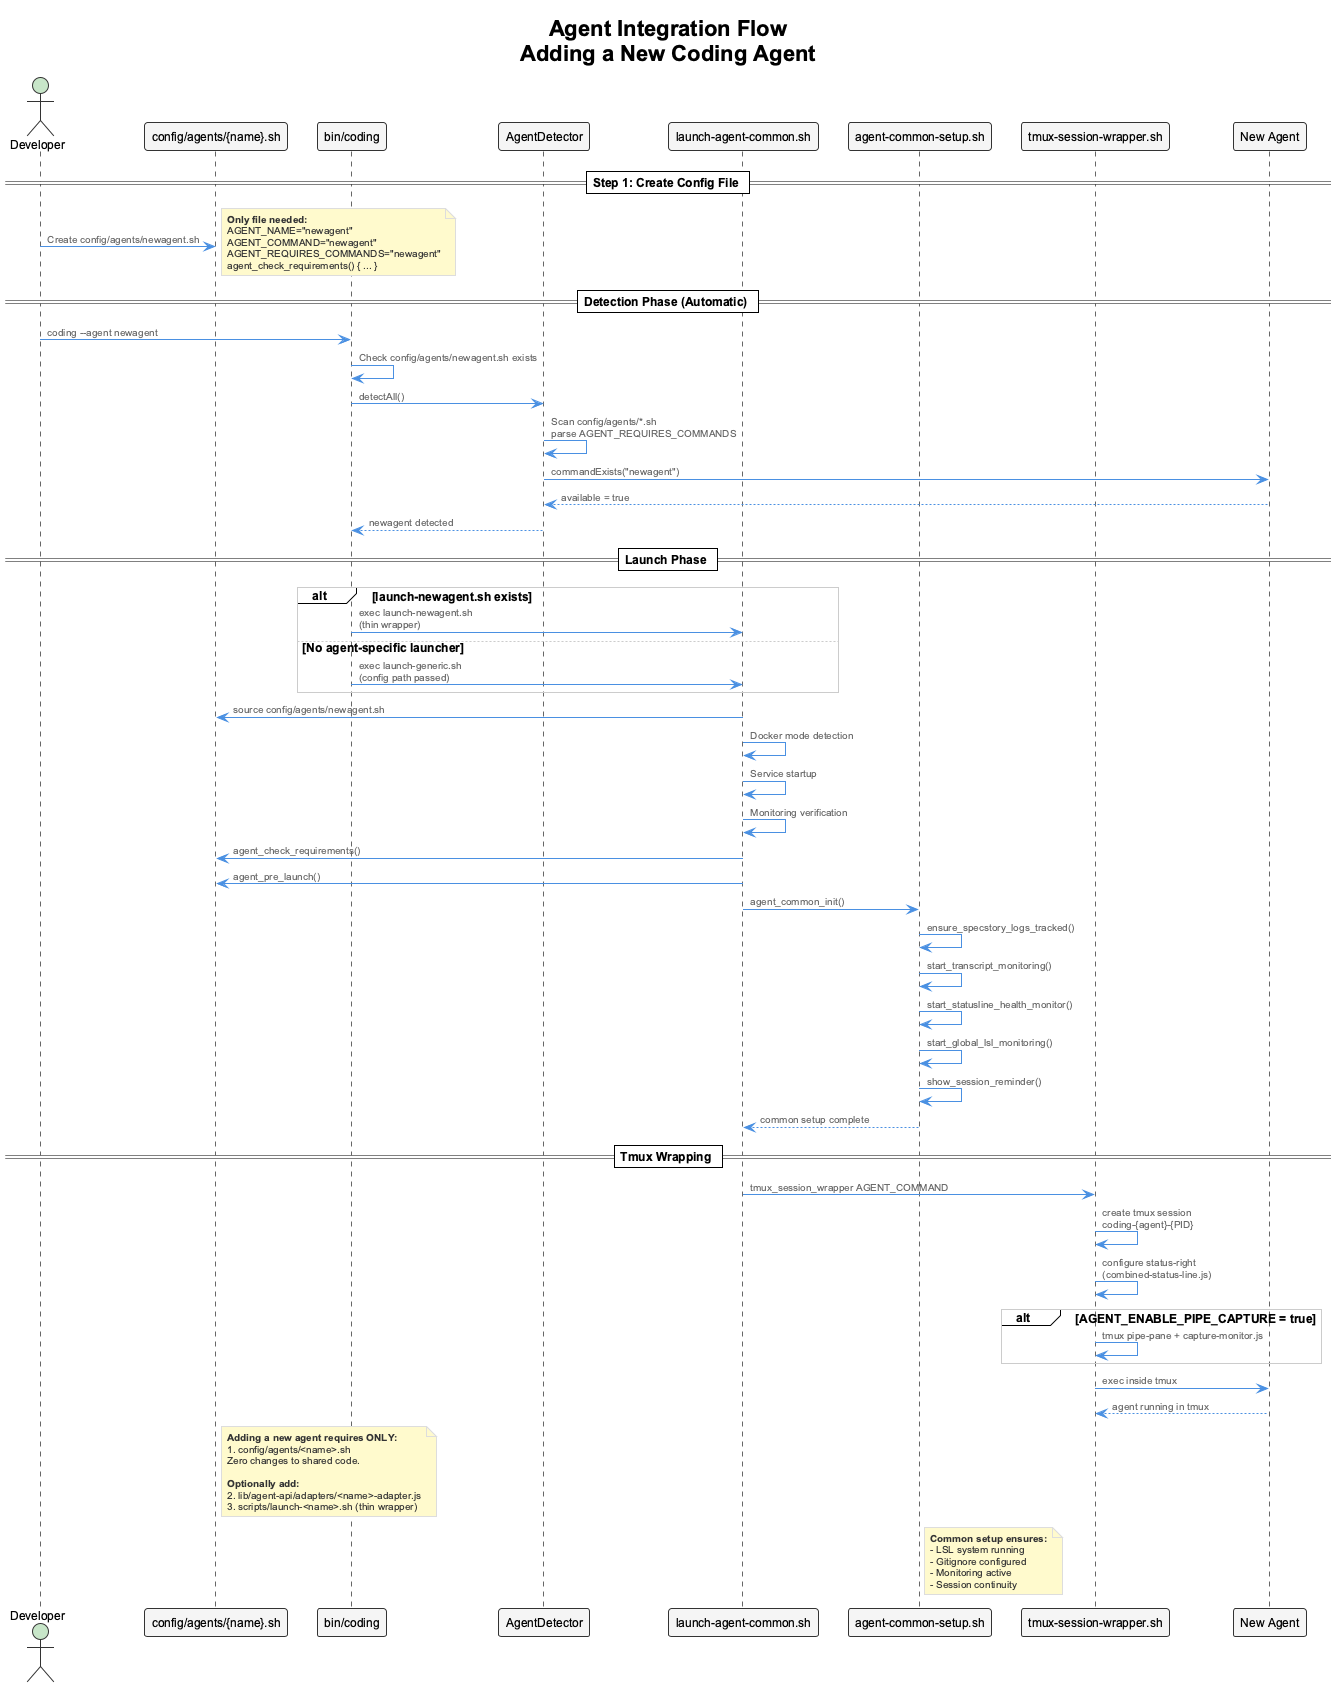

The diagram above was rendered by PlantUML. Its source (embedded in the PNG):
@startuml agent-integration-flow
!include _standard-style.puml

title Agent Integration Flow\nAdding a New Coding Agent

actor "Developer" as dev
participant "config/agents/{name}.sh" as config
participant "bin/coding" as main
participant "AgentDetector" as detector
participant "launch-agent-common.sh" as common
participant "agent-common-setup.sh" as setup
participant "tmux-session-wrapper.sh" as tmux
participant "New Agent" as agent

== Step 1: Create Config File ==

dev -> config: Create config/agents/newagent.sh
note right
  **Only file needed:**
  AGENT_NAME="newagent"
  AGENT_COMMAND="newagent"
  AGENT_REQUIRES_COMMANDS="newagent"
  agent_check_requirements() { ... }
end note

== Detection Phase (Automatic) ==

dev -> main : coding --agent newagent
main -> main : Check config/agents/newagent.sh exists
main -> detector : detectAll()
detector -> detector : Scan config/agents/*.sh\nparse AGENT_REQUIRES_COMMANDS
detector -> agent : commandExists("newagent")
agent --> detector : available = true
detector --> main : newagent detected

== Launch Phase ==

alt launch-newagent.sh exists
  main -> common : exec launch-newagent.sh\n(thin wrapper)
else No agent-specific launcher
  main -> common : exec launch-generic.sh\n(config path passed)
end

common -> config : source config/agents/newagent.sh
common -> common : Docker mode detection
common -> common : Service startup
common -> common : Monitoring verification

common -> config : agent_check_requirements()
common -> config : agent_pre_launch()

common -> setup : agent_common_init()
setup -> setup : ensure_specstory_logs_tracked()
setup -> setup : start_transcript_monitoring()
setup -> setup : start_statusline_health_monitor()
setup -> setup : start_global_lsl_monitoring()
setup -> setup : show_session_reminder()
setup --> common : common setup complete

== Tmux Wrapping ==

common -> tmux : tmux_session_wrapper AGENT_COMMAND
tmux -> tmux : create tmux session\ncoding-{agent}-{PID}
tmux -> tmux : configure status-right\n(combined-status-line.js)

alt AGENT_ENABLE_PIPE_CAPTURE = true
  tmux -> tmux : tmux pipe-pane + capture-monitor.js
end

tmux -> agent : exec inside tmux
agent --> tmux : agent running in tmux

note right of config
  **Adding a new agent requires ONLY:**
  1. config/agents/<name>.sh
  Zero changes to shared code.

  **Optionally add:**
  2. lib/agent-api/adapters/<name>-adapter.js
  3. scripts/launch-<name>.sh (thin wrapper)
end note

note right of setup
  **Common setup ensures:**
  - LSL system running
  - Gitignore configured
  - Monitoring active
  - Session continuity
end note

@enduml